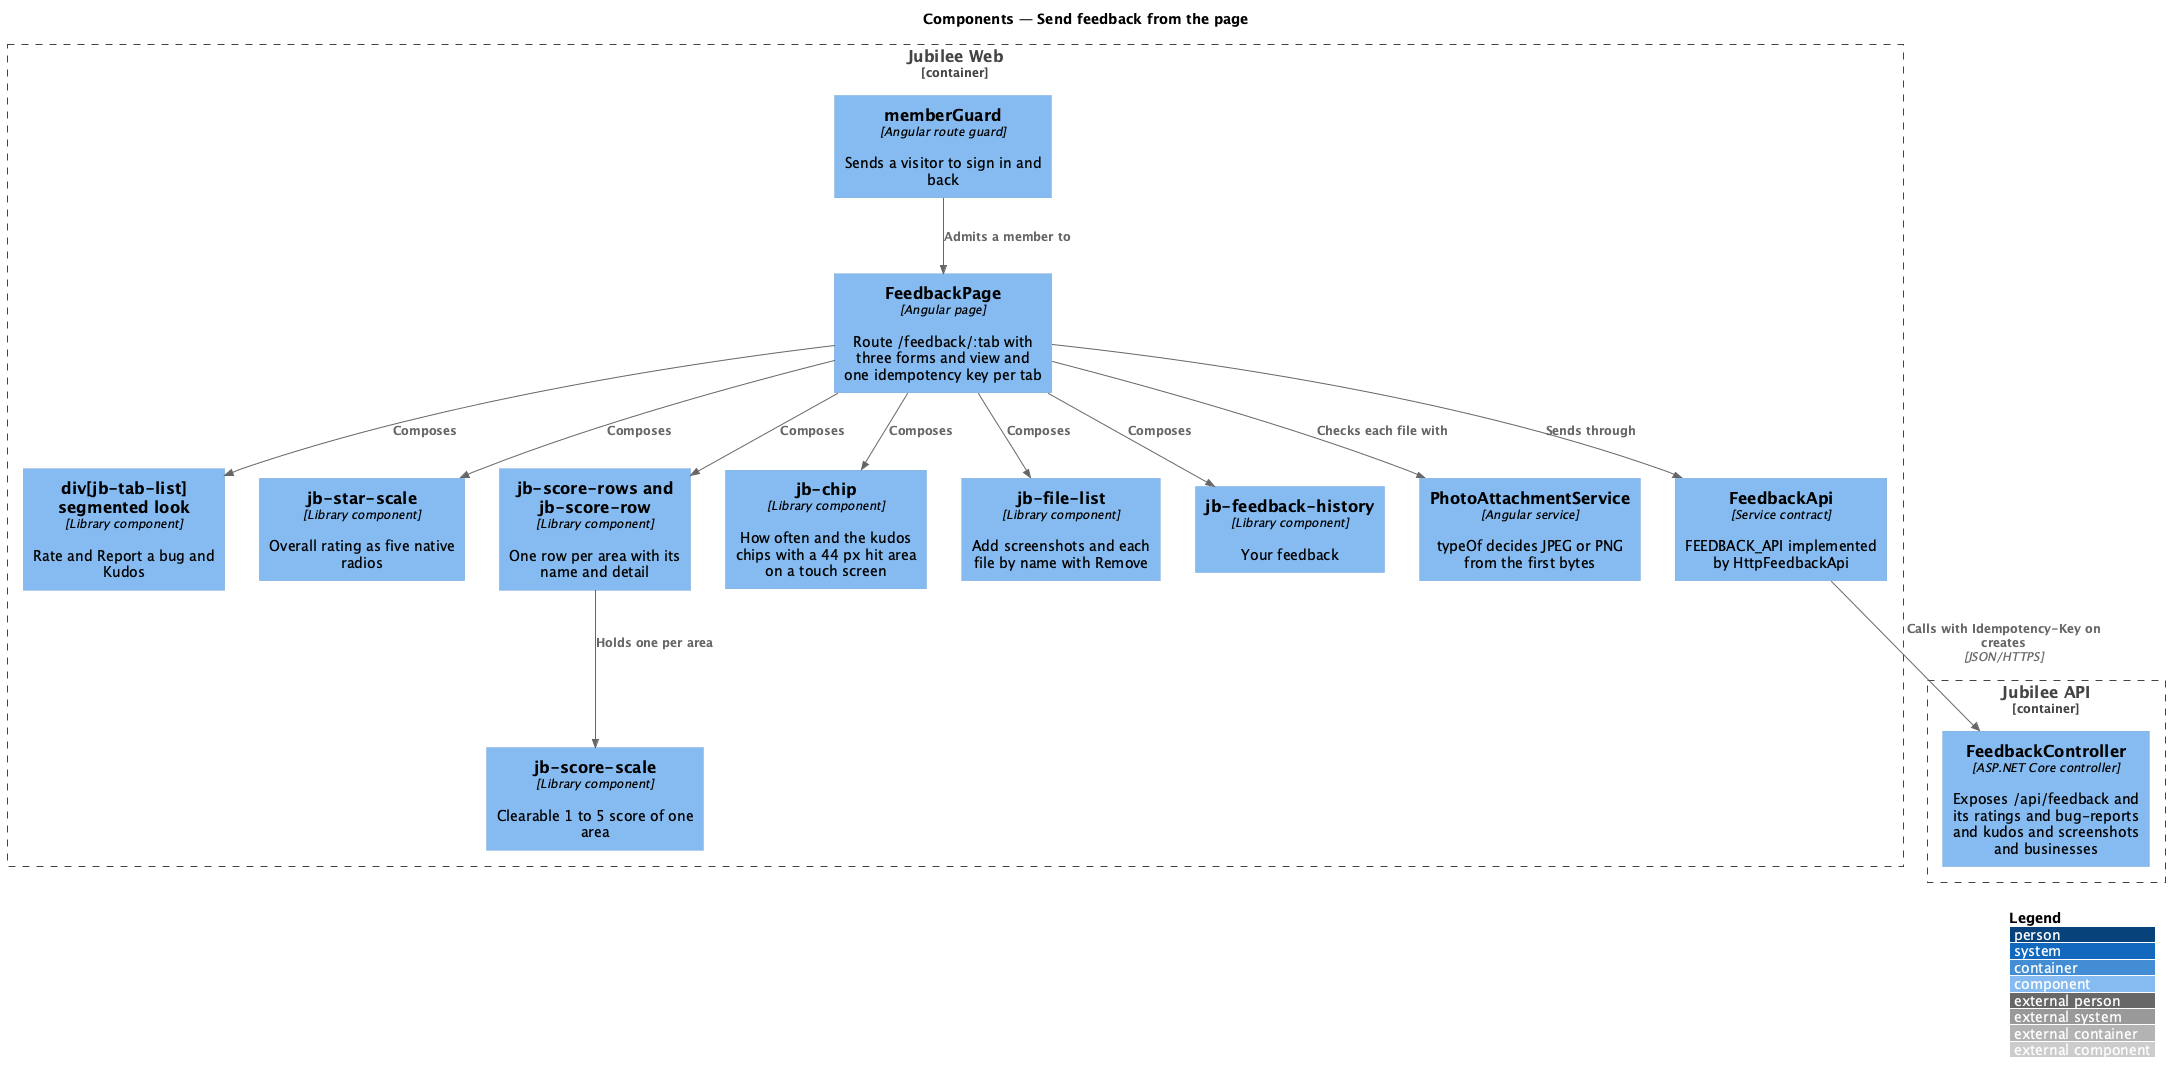

The diagram above was rendered by PlantUML. Its source (embedded in the PNG):
@startuml
!include <C4/C4_Component>
LAYOUT_WITH_LEGEND()
title Components — Send feedback from the page

Container_Boundary(web, "Jubilee Web") {
  Component(guard, "memberGuard", "Angular route guard", "Sends a visitor to sign in and back")
  Component(page, "FeedbackPage", "Angular page", "Route /feedback/:tab with three forms and view and one idempotency key per tab")
  Component(tabs, "div[jb-tab-list] segmented look", "Library component", "Rate and Report a bug and Kudos")
  Component(stars, "jb-star-scale", "Library component", "Overall rating as five native radios")
  Component(rows, "jb-score-rows and jb-score-row", "Library component", "One row per area with its name and detail")
  Component(scores, "jb-score-scale", "Library component", "Clearable 1 to 5 score of one area")
  Component(chips, "jb-chip", "Library component", "How often and the kudos chips with a 44 px hit area on a touch screen")
  Component(files, "jb-file-list", "Library component", "Add screenshots and each file by name with Remove")
  Component(history, "jb-feedback-history", "Library component", "Your feedback")
  Component(photo, "PhotoAttachmentService", "Angular service", "typeOf decides JPEG or PNG from the first bytes")
  Component(client, "FeedbackApi", "Service contract", "FEEDBACK_API implemented by HttpFeedbackApi")
}
Container_Boundary(api, "Jubilee API") {
  Component(ctrl, "FeedbackController", "ASP.NET Core controller", "Exposes /api/feedback and its ratings and bug-reports and kudos and screenshots and businesses")
}

Rel(guard, page, "Admits a member to")
Rel(page, tabs, "Composes")
Rel(page, stars, "Composes")
Rel(page, rows, "Composes")
Rel(rows, scores, "Holds one per area")
Rel(page, chips, "Composes")
Rel(page, files, "Composes")
Rel(page, history, "Composes")
Rel(page, photo, "Checks each file with")
Rel(page, client, "Sends through")
Rel(client, ctrl, "Calls with Idempotency-Key on creates", "JSON/HTTPS")
@enduml